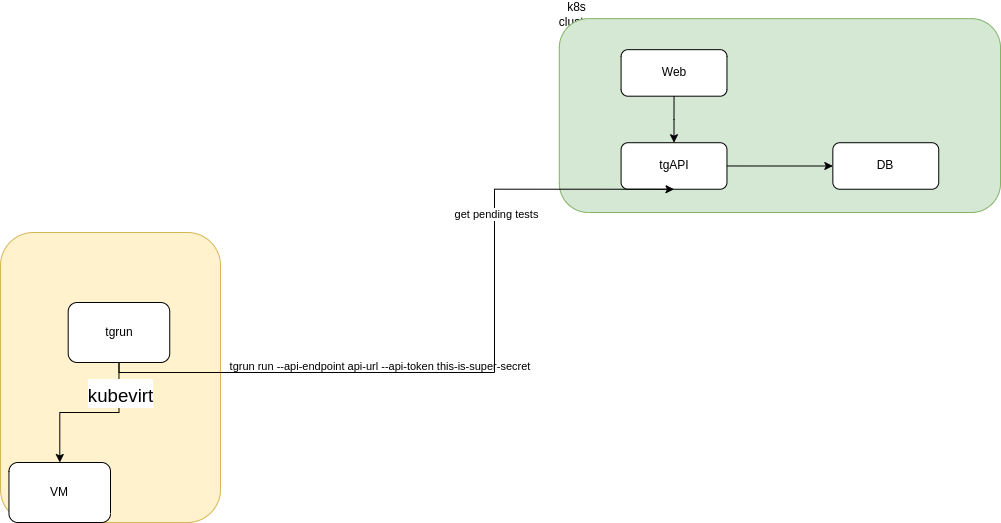

The diagram above was exported from draw.io. Its source (the exported page's mxGraphModel, read from the mxfile embedded in the PNG):
<mxGraphModel dx="1888" dy="589" grid="1" gridSize="10" guides="1" tooltips="1" connect="1" arrows="1" fold="1" page="1" pageScale="1" pageWidth="850" pageHeight="1100" math="0" shadow="0">
  <root>
    <mxCell id="0" />
    <mxCell id="1" parent="0" />
    <mxCell id="AS7I9i-XDu2JBVhKgu---10" value="" style="group" vertex="1" connectable="0" parent="1">
      <mxGeometry x="490" y="50" width="450" height="210" as="geometry" />
    </mxCell>
    <mxCell id="AS7I9i-XDu2JBVhKgu---8" value="k8s cluster" style="text;html=1;strokeColor=none;fillColor=none;align=center;verticalAlign=middle;whiteSpace=wrap;rounded=0;" vertex="1" parent="AS7I9i-XDu2JBVhKgu---10">
      <mxGeometry width="52.94117647058823" height="24.23076923076923" as="geometry" />
    </mxCell>
    <mxCell id="AS7I9i-XDu2JBVhKgu---9" value="" style="group" vertex="1" connectable="0" parent="AS7I9i-XDu2JBVhKgu---10">
      <mxGeometry x="8.823529411764707" y="16.153846153846153" width="441.1764705882353" height="193.84615384615384" as="geometry" />
    </mxCell>
    <mxCell id="AS7I9i-XDu2JBVhKgu---7" value="" style="rounded=1;whiteSpace=wrap;html=1;fillColor=#d5e8d4;strokeColor=#82b366;" vertex="1" parent="AS7I9i-XDu2JBVhKgu---9">
      <mxGeometry width="441.1764705882353" height="193.84615384615384" as="geometry" />
    </mxCell>
    <mxCell id="AS7I9i-XDu2JBVhKgu---1" value="Web" style="rounded=1;whiteSpace=wrap;html=1;" vertex="1" parent="AS7I9i-XDu2JBVhKgu---9">
      <mxGeometry x="61.76470588235294" y="31.015384615384615" width="105.88235294117646" height="46.52307692307692" as="geometry" />
    </mxCell>
    <mxCell id="AS7I9i-XDu2JBVhKgu---2" value="tgAPI" style="rounded=1;whiteSpace=wrap;html=1;" vertex="1" parent="AS7I9i-XDu2JBVhKgu---9">
      <mxGeometry x="61.76470588235294" y="124.06153846153846" width="105.88235294117646" height="46.52307692307692" as="geometry" />
    </mxCell>
    <mxCell id="AS7I9i-XDu2JBVhKgu---3" style="edgeStyle=orthogonalEdgeStyle;rounded=0;orthogonalLoop=1;jettySize=auto;html=1;exitX=0.5;exitY=1;exitDx=0;exitDy=0;" edge="1" parent="AS7I9i-XDu2JBVhKgu---9" source="AS7I9i-XDu2JBVhKgu---1" target="AS7I9i-XDu2JBVhKgu---2">
      <mxGeometry relative="1" as="geometry" />
    </mxCell>
    <mxCell id="AS7I9i-XDu2JBVhKgu---5" value="DB" style="rounded=1;whiteSpace=wrap;html=1;" vertex="1" parent="AS7I9i-XDu2JBVhKgu---9">
      <mxGeometry x="273.52941176470586" y="124.06153846153846" width="105.88235294117646" height="46.52307692307692" as="geometry" />
    </mxCell>
    <mxCell id="AS7I9i-XDu2JBVhKgu---6" style="edgeStyle=orthogonalEdgeStyle;rounded=0;orthogonalLoop=1;jettySize=auto;html=1;exitX=1;exitY=0.5;exitDx=0;exitDy=0;" edge="1" parent="AS7I9i-XDu2JBVhKgu---9" source="AS7I9i-XDu2JBVhKgu---2" target="AS7I9i-XDu2JBVhKgu---5">
      <mxGeometry relative="1" as="geometry" />
    </mxCell>
    <mxCell id="AS7I9i-XDu2JBVhKgu---17" value="" style="group" vertex="1" connectable="0" parent="1">
      <mxGeometry x="-60" y="280" width="220" height="290" as="geometry" />
    </mxCell>
    <mxCell id="AS7I9i-XDu2JBVhKgu---12" value="" style="rounded=1;whiteSpace=wrap;html=1;fillColor=#fff2cc;strokeColor=#d6b656;" vertex="1" parent="AS7I9i-XDu2JBVhKgu---17">
      <mxGeometry width="220" height="290" as="geometry" />
    </mxCell>
    <mxCell id="AS7I9i-XDu2JBVhKgu---4" value="tgrun" style="rounded=1;whiteSpace=wrap;html=1;" vertex="1" parent="AS7I9i-XDu2JBVhKgu---17">
      <mxGeometry x="67.6923076923077" y="70" width="101.53846153846153" height="60" as="geometry" />
    </mxCell>
    <mxCell id="AS7I9i-XDu2JBVhKgu---15" value="VM" style="rounded=1;whiteSpace=wrap;html=1;" vertex="1" parent="AS7I9i-XDu2JBVhKgu---17">
      <mxGeometry x="8.461538461538462" y="230" width="101.53846153846153" height="60" as="geometry" />
    </mxCell>
    <mxCell id="AS7I9i-XDu2JBVhKgu---16" style="edgeStyle=orthogonalEdgeStyle;rounded=0;orthogonalLoop=1;jettySize=auto;html=1;exitX=0.5;exitY=1;exitDx=0;exitDy=0;" edge="1" parent="AS7I9i-XDu2JBVhKgu---17" source="AS7I9i-XDu2JBVhKgu---4" target="AS7I9i-XDu2JBVhKgu---15">
      <mxGeometry relative="1" as="geometry" />
    </mxCell>
    <mxCell id="AS7I9i-XDu2JBVhKgu---18" value="&lt;div&gt;tgrun run --api-endpoint api-url --api-token this-is-super-secret&amp;nbsp;&lt;/div&gt;&lt;div&gt;&lt;br&gt;&lt;/div&gt;" style="edgeLabel;html=1;align=center;verticalAlign=middle;resizable=0;points=[];" vertex="1" connectable="0" parent="AS7I9i-XDu2JBVhKgu---16">
      <mxGeometry x="-0.2952" y="-3" relative="1" as="geometry">
        <mxPoint x="268" y="-37" as="offset" />
      </mxGeometry>
    </mxCell>
    <mxCell id="C7sQi42pw2Gq_g5TGjtS-1" value="&lt;p style=&quot;line-height: 1.08px ; text-align: left ; margin-bottom: 0.11in ; direction: ltr ; background: transparent ; font-size: medium&quot;&gt;&lt;font style=&quot;font-size: 14pt&quot;&gt;kubevirt&lt;/font&gt;&lt;/p&gt;" style="edgeLabel;html=1;align=center;verticalAlign=middle;resizable=0;points=[];" vertex="1" connectable="0" parent="AS7I9i-XDu2JBVhKgu---16">
      <mxGeometry x="-0.6105" y="1" relative="1" as="geometry">
        <mxPoint as="offset" />
      </mxGeometry>
    </mxCell>
    <mxCell id="AS7I9i-XDu2JBVhKgu---13" style="edgeStyle=orthogonalEdgeStyle;rounded=0;orthogonalLoop=1;jettySize=auto;html=1;entryX=0.5;entryY=1;entryDx=0;entryDy=0;" edge="1" parent="1" source="AS7I9i-XDu2JBVhKgu---4" target="AS7I9i-XDu2JBVhKgu---2">
      <mxGeometry relative="1" as="geometry">
        <Array as="points">
          <mxPoint x="434" y="420" />
        </Array>
      </mxGeometry>
    </mxCell>
    <mxCell id="AS7I9i-XDu2JBVhKgu---14" value="get pending tests" style="edgeLabel;html=1;align=center;verticalAlign=middle;resizable=0;points=[];" vertex="1" connectable="0" parent="AS7I9i-XDu2JBVhKgu---13">
      <mxGeometry x="0.4542" y="-1" relative="1" as="geometry">
        <mxPoint as="offset" />
      </mxGeometry>
    </mxCell>
  </root>
</mxGraphModel>